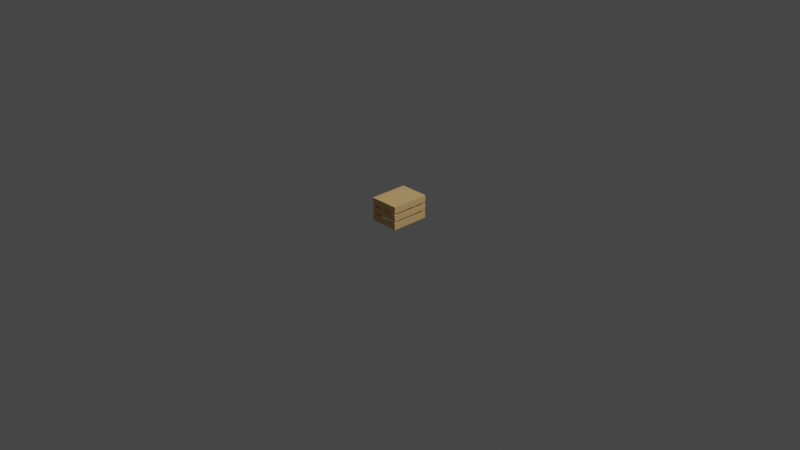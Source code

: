 # Source: Cajas.blend  (saved by Blender 3.6.13; exported with 4.5.12 LTS)
import bpy
from mathutils import Matrix  # noqa: F401  (used for matrix-valued properties, if any)

bpy.ops.wm.read_factory_settings(use_empty=True)
scene = bpy.context.scene
scene.name = 'Scene'

# ---- collections
col_collection = bpy.data.collections.new('Collection'); scene.collection.children.link(col_collection)

# ---- materials (node trees are filled in below, after node groups)
mat_madera_exterior = bpy.data.materials.new('Madera_Exterior')
mat_madera_exterior.alpha_threshold = 0.0
mat_madera_exterior.use_transparent_shadow = False
mat_madera_exterior.roughness = 0.5
mat_madera_exterior.line_color = (0.0, 0.0, 0.0, 1.0)
mat_madera_interna = bpy.data.materials.new('Madera_Interna')
mat_madera_interna.use_transparent_shadow = False

# ---- material node trees
mat_madera_exterior.use_nodes = True; mat_madera_exterior.node_tree.nodes.clear()
_N = mat_madera_exterior.node_tree.nodes; _L = mat_madera_exterior.node_tree.links
n0 = _N.new('ShaderNodeOutputMaterial'); n0.name = 'Material Output'; n0.location = (300, 300)
n1 = _N.new('ShaderNodeBsdfPrincipled'); n1.name = 'Principled BSDF'; n1.location = (10, 300)
n1.distribution = 'GGX'
n1.subsurface_method = 'RANDOM_WALK_SKIN'
n1.inputs[0].default_value = (0.8, 0.5022, 0.2054, 1.0)
n1.inputs[3].default_value = 1.45
n1.inputs[27].default_value = (0.0, 0.0, 0.0, 1.0)
n1.inputs[28].default_value = 1.0
_L.new(n1.outputs[0], n0.inputs[0])
n0.is_active_output = True
mat_madera_interna.use_nodes = True; mat_madera_interna.node_tree.nodes.clear()
_N = mat_madera_interna.node_tree.nodes; _L = mat_madera_interna.node_tree.links
n0 = _N.new('ShaderNodeBsdfPrincipled'); n0.name = 'Principled BSDF'; n0.location = (10, 300)
n0.distribution = 'GGX'
n0.subsurface_method = 'RANDOM_WALK_SKIN'
n0.inputs[0].default_value = (0.8, 0.2544, 0.06337, 1.0)
n0.inputs[3].default_value = 1.45
n0.inputs[27].default_value = (0.0, 0.0, 0.0, 1.0)
n0.inputs[28].default_value = 1.0
n1 = _N.new('ShaderNodeOutputMaterial'); n1.name = 'Material Output'; n1.location = (300, 300)
_L.new(n0.outputs[0], n1.inputs[0])
n1.is_active_output = True

# ---- world
world_world = bpy.data.worlds.new('World'); scene.world = world_world
world_world.use_nodes = True; world_world.node_tree.nodes.clear()
_N = world_world.node_tree.nodes; _L = world_world.node_tree.links
n0 = _N.new('ShaderNodeOutputWorld'); n0.name = 'World Output'; n0.location = (300, 300)
n1 = _N.new('ShaderNodeBackground'); n1.name = 'Background'; n1.location = (10, 300)
n1.inputs[0].default_value = (0.05088, 0.05088, 0.05088, 1.0)
_L.new(n1.outputs[0], n0.inputs[0])
n0.is_active_output = True
world_world.color = (0.05088, 0.05088, 0.05088)
world_world.use_sun_shadow = False
world_world.sun_shadow_jitter_overblur = 0.0

# ---- cameras
cam_camera = bpy.data.cameras.new('Camera')
cam_camera.clip_end = 100.0
cam_camera.ortho_scale = 7.314

# ---- lights
light_light = bpy.data.lights.new('Light', 'POINT')
light_light.transmission_factor = 0.0
light_light.energy = 1000.0
light_light.shadow_soft_size = 0.1
light_light.shadow_maximum_resolution = 0.006
light_light.use_absolute_resolution = True

# ---- meshes
me_cube = bpy.data.meshes.new('Cube')
me_cube.from_pydata([(-0.13, -0.2, -5.96e-08), (-0.15, -0.2, -5.96e-08), (-0.13, -0.18, -2.98e-08), (-0.15, -0.18, -2.98e-08), (-0.13, -0.2, 0.07333), (-0.13, -0.2, 0.09333), (-0.13, -0.2, 0.1567), (-0.13, -0.2, 0.1767), (-0.15, -0.2, 0.07333), (-0.15, -0.2, 0.09333), (-0.15, -0.2, 0.1567), (-0.15, -0.2, 0.1767), (-0.15, -0.18, 0.07333), (-0.15, -0.18, 0.09333), (-0.15, -0.18, 0.1567), (-0.15, -0.18, 0.1767), (-0.15, -0.21, 0.25), (-0.15, -0.21, 0.1567), (-0.15, -0.21, 0.1767), (-0.15, -0.21, 0.09333), (-0.16, -0.21, -5.96e-08), (-0.15, -0.21, -5.96e-08), (-0.16, -0.21, 0.07333), (-0.16, -0.21, 0.1767), (-0.16, -0.21, 0.25), (-0.16, -0.21, 0.09333), (-0.15, -0.21, 0.07333), (-0.16, -0.21, 0.1567), (-0.065, -0.2, 0.07333), (-0.065, -0.2, -5.96e-08), (-0.065, -0.21, -5.96e-08), (-0.065, -0.21, 0.07333), (-0.0325, -0.2, 0.06333), (-0.0325, -0.2, -5.96e-08), (-0.0325, -0.21, -5.96e-08), (-0.0325, -0.21, 0.06333), (-0.13, -0.2, 0.2256), (-0.13, -0.18, 0.2256), (-0.15, -0.18, 0.2256), (0.13, -0.2, -5.96e-08), (0.15, -0.2, -5.96e-08), (0.13, -0.18, -5.96e-08), (0.15, -0.18, -5.96e-08), (0.13, -0.2, 0.07333), (0.13, -0.2, 0.09333), (0.13, -0.2, 0.1567), (0.13, -0.2, 0.1767), (0.15, -0.2, 0.07333), (0.15, -0.2, 0.09333), (0.15, -0.2, 0.1567), (0.15, -0.2, 0.1767), (0.15, -0.18, 0.07333), (0.15, -0.18, 0.09333), (0.15, -0.18, 0.1567), (0.15, -0.18, 0.1767), (0.15, -0.21, 0.25), (0.15, -0.21, 0.1567), (0.15, -0.21, 0.1767), (0.15, -0.21, 0.09333), (0.16, -0.21, -5.96e-08), (0.15, -0.21, -5.96e-08), (0.16, -0.21, 0.07333), (0.16, -0.21, 0.1767), (0.16, -0.21, 0.25), (0.16, -0.21, 0.09333), (0.15, -0.21, 0.07333), (0.16, -0.21, 0.1567), (0.065, -0.2, 0.07333), (0.065, -0.2, -5.96e-08), (0.065, -0.21, -5.96e-08), (0.065, -0.21, 0.07333), (0.0325, -0.2, 0.06333), (0.0325, -0.2, -5.96e-08), (0.0325, -0.21, -5.96e-08), (0.0325, -0.21, 0.06333), (0.13, -0.2, 0.2256), (0.13, -0.18, 0.2256), (0.15, -0.18, 0.2256), (-0.13, 0.2, 5.96e-08), (-0.15, 0.2, 5.96e-08), (-0.13, 0.18, 5.96e-08), (-0.15, 0.18, 5.96e-08), (-0.13, 0.2, 0.07333), (-0.13, 0.2, 0.09333), (-0.13, 0.2, 0.1567), (-0.13, 0.2, 0.1767), (-0.15, 0.2, 0.07333), (-0.15, 0.2, 0.09333), (-0.15, 0.2, 0.1567), (-0.15, 0.2, 0.1767), (-0.15, 0.18, 0.07333), (-0.15, 0.18, 0.09333), (-0.15, 0.18, 0.1567), (-0.15, 0.18, 0.1767), (-0.15, 0.21, 0.25), (-0.15, 0.21, 0.1567), (-0.15, 0.21, 0.1767), (-0.15, 0.21, 0.09333), (-0.16, 0.21, 5.96e-08), (-0.15, 0.21, 5.96e-08), (-0.16, 0.21, 0.07333), (-0.16, 0.21, 0.1767), (-0.16, 0.21, 0.25), (-0.16, 0.21, 0.09333), (-0.15, 0.21, 0.07333), (-0.16, 0.21, 0.1567), (-0.065, 0.2, 0.07333), (-0.065, 0.2, 5.96e-08), (-0.065, 0.21, 5.96e-08), (-0.065, 0.21, 0.07333), (-0.0325, 0.2, 0.06333), (-0.0325, 0.2, 5.96e-08), (-0.0325, 0.21, 5.96e-08), (-0.0325, 0.21, 0.06333), (-0.13, 0.2, 0.2256), (-0.13, 0.18, 0.2256), (-0.15, 0.18, 0.2256), (0.13, 0.2, 4.47e-08), (0.15, 0.2, 2.98e-08), (0.13, 0.18, 2.98e-08), (0.15, 0.18, 2.98e-08), (0.13, 0.2, 0.07333), (0.13, 0.2, 0.09333), (0.13, 0.2, 0.1567), (0.13, 0.2, 0.1767), (0.15, 0.2, 0.07333), (0.15, 0.2, 0.09333), (0.15, 0.2, 0.1567), (0.15, 0.2, 0.1767), (0.15, 0.18, 0.07333), (0.15, 0.18, 0.09333), (0.15, 0.18, 0.1567), (0.15, 0.18, 0.1767), (0.15, 0.21, 0.25), (0.15, 0.21, 0.1567), (0.15, 0.21, 0.1767), (0.15, 0.21, 0.09333), (0.16, 0.21, 4.47e-08), (0.15, 0.21, 4.47e-08), (0.16, 0.21, 0.07333), (0.16, 0.21, 0.1767), (0.16, 0.21, 0.25), (0.16, 0.21, 0.09333), (0.15, 0.21, 0.07333), (0.16, 0.21, 0.1567), (0.065, 0.2, 0.07333), (0.065, 0.2, 4.47e-08), (0.065, 0.21, 5.96e-08), (0.065, 0.21, 0.07333), (0.0325, 0.2, 0.06333), (0.0325, 0.2, 5.96e-08), (0.0325, 0.21, 5.96e-08), (0.0325, 0.21, 0.06333), (0.13, 0.2, 0.2256), (0.13, 0.18, 0.2256), (0.15, 0.18, 0.2256)], [], [(1, 3, 2, 0), (2, 37, 36, 7, 6, 5, 4, 0), (12, 13, 14, 15, 38, 37, 2, 3), (14, 10, 11, 15), (12, 8, 9, 13), (10, 6, 7, 11), (8, 4, 5, 9), (24, 16, 94, 102), (26, 31, 28, 4, 8), (27, 17, 10, 14, 92, 88, 95, 105), (86, 104, 100, 22, 26, 8, 12, 90), (20, 98, 99, 79, 81, 3, 1, 21), (1, 0, 29, 30, 21), (73, 34, 33, 72), (21, 26, 22, 20), (19, 17, 27, 25), (18, 16, 24, 23), (25, 103, 97, 87, 91, 13, 9, 19), (44, 5, 6, 45), (90, 12, 3, 81), (116, 38, 15, 93), (104, 109, 108, 99), (92, 14, 13, 91), (46, 7, 36, 75), (72, 33, 32, 71), (71, 32, 35, 74), (74, 35, 34, 73), (0, 4, 28, 29), (28, 31, 35, 32), (31, 30, 34, 35), (30, 29, 33, 34), (29, 28, 32, 33), (150, 149, 110, 111), (114, 153, 154, 155, 77, 76, 75, 36, 37, 38, 116, 115), (65, 70, 69, 60), (40, 39, 41, 42), (43, 44, 45, 46, 75, 76, 41, 39), (45, 6, 10, 17, 56, 49), (41, 76, 77, 54, 53, 52, 51, 42), (53, 54, 50, 49), (51, 52, 48, 47), (49, 50, 46, 45), (47, 48, 44, 43), (128, 135, 140, 62, 57, 50, 54, 132), (43, 67, 70, 65, 47), (127, 131, 53, 49, 56, 66, 144, 134), (139, 143, 125, 129, 51, 47, 65, 61), (118, 138, 137, 59, 60, 40, 42, 120), (40, 60, 69, 68, 39), (58, 19, 9, 5, 44, 48), (57, 18, 11, 7, 46, 50), (60, 59, 61, 65), (58, 64, 66, 56), (57, 62, 63, 55), (56, 17, 19, 58), (130, 126, 136, 142, 64, 58, 48, 52), (129, 120, 42, 51), (155, 132, 54, 77), (135, 96, 94, 133), (55, 16, 18, 57), (138, 147, 148, 143), (131, 130, 52, 53), (39, 68, 67, 43), (67, 71, 74, 70), (70, 74, 73, 69), (69, 73, 72, 68), (68, 72, 71, 67), (62, 140, 141, 63), (21, 30, 31, 26), (79, 78, 80, 81), (82, 83, 84, 85, 114, 115, 80, 78), (80, 115, 116, 93, 92, 91, 90, 81), (92, 93, 89, 88), (90, 91, 87, 86), (88, 89, 85, 84), (86, 87, 83, 82), (24, 102, 101, 23), (82, 106, 109, 104, 86), (100, 98, 20, 22), (79, 99, 108, 107, 78), (151, 150, 111, 112), (99, 98, 100, 104), (97, 103, 105, 95), (96, 101, 102, 94), (27, 105, 103, 25), (101, 96, 89, 93, 15, 11, 18, 23), (152, 151, 112, 113), (149, 152, 113, 110), (124, 153, 114, 85), (78, 107, 106, 82), (106, 110, 113, 109), (109, 113, 112, 108), (108, 112, 111, 107), (107, 111, 110, 106), (118, 120, 119, 117), (55, 133, 94, 16), (119, 154, 153, 124, 123, 122, 121, 117), (63, 141, 133, 55), (134, 95, 88, 84, 123, 127), (129, 130, 131, 132, 155, 154, 119, 120), (131, 127, 128, 132), (129, 125, 126, 130), (127, 123, 124, 128), (125, 121, 122, 126), (143, 148, 145, 121, 125), (59, 137, 139, 61), (118, 117, 146, 147, 138), (122, 83, 87, 97, 136, 126), (124, 85, 89, 96, 135, 128), (138, 143, 139, 137), (136, 134, 144, 142), (135, 133, 141, 140), (136, 97, 95, 134), (64, 142, 144, 66), (117, 121, 145, 146), (145, 148, 152, 149), (148, 147, 151, 152), (147, 146, 150, 151), (146, 145, 149, 150), (122, 123, 84, 83)])
me_cube.polygons.foreach_set('material_index', [1, 1, 1, 0, 0, 0, 0, 0, 0, 0, 0, 0, 0, 0, 0, 0, 0, 0, 0, 0, 0, 0, 0, 0, 0, 0, 0, 0, 0, 0, 0, 0, 0, 0, 0, 1, 1, 0, 1, 0, 0, 0, 0, 0, 0, 0, 0, 0, 0, 0, 0, 0, 0, 0, 0, 0, 0, 0, 0, 0, 0, 0, 0, 0, 0, 0, 0, 0, 0, 1, 1, 1, 0, 0, 0, 0, 0, 0, 0, 0, 0, 0, 0, 0, 0, 0, 0, 0, 0, 0, 0, 0, 0, 0, 1, 0, 1, 0, 0, 1, 0, 0, 0, 0, 0, 0, 0, 0, 0, 0, 0, 0, 0, 0, 0, 0, 0, 0, 0, 0])
_uv = me_cube.uv_layers.new(name='UVMap')
_uv.uv.foreach_set('vector', [0.0, 0.0, 0.0, 0.0, 0.0, 0.0, 0.0, 0.0, 0.0, 0.0, 0.0, 0.0, 0.0, 0.0, 0.0, 0.0, 0.0, 0.0, 0.0, 0.0, 0.0, 0.0, 0.0, 0.0, 0.0, 0.0, 0.0, 0.0, 0.0, 0.0, 0.0, 0.0, 0.0, 0.0, 0.0, 0.0, 0.0, 0.0, 0.0, 0.0, 0.0, 0.0, 0.0, 0.0, 0.0, 0.0, 0.0, 0.0, 0.0, 0.0, 0.0, 0.0, 0.0, 0.0, 0.0, 0.0, 0.0, 0.0, 0.0, 0.0, 0.0, 0.0, 0.0, 0.0, 0.0, 0.0, 0.0, 0.0, 0.0, 0.0, 0.0, 0.0, 0.0, 0.0, 0.0, 0.0, 0.0, 0.0, 0.0, 0.0, 0.0, 0.0, 0.0, 0.0, 0.0, 0.0, 0.0, 0.0, 0.0, 0.0, 0.0, 0.0, 0.0, 0.0, 0.0, 0.0, 0.0, 0.0, 0.0, 0.0, 0.0, 0.0, 0.0, 0.0, 0.0, 0.0, 0.0, 0.0, 0.0, 0.0, 0.0, 0.0, 0.0, 0.0, 0.0, 0.0, 0.0, 0.0, 0.0, 0.0, 0.0, 0.0, 0.0, 0.0, 0.0, 0.0, 0.0, 0.0, 0.0, 0.0, 0.0, 0.0, 0.0, 0.0, 0.0, 0.0, 0.0, 0.0, 0.0, 0.0, 0.0, 0.0, 0.0, 0.0, 0.0, 0.0, 0.0, 0.0, 0.0, 0.0, 0.0, 0.0, 0.0, 0.0, 0.0, 0.0, 0.0, 0.0, 0.0, 0.0, 0.0, 0.0, 0.0, 0.0, 0.0, 0.0, 0.0, 0.0, 0.0, 0.0, 0.0, 0.0, 0.0, 0.0, 0.0, 0.0, 0.0, 0.0, 0.0, 0.0, 0.0, 0.0, 0.0, 0.0, 0.0, 0.0, 0.0, 0.0, 0.0, 0.0, 0.0, 0.0, 0.0, 0.0, 0.0, 0.0, 0.0, 0.0, 0.0, 0.0, 0.0, 0.0, 0.0, 0.0, 0.0, 0.0, 0.0, 0.0, 0.0, 0.0, 0.0, 0.0, 0.0, 0.0, 0.0, 0.0, 0.0, 0.0, 0.0, 0.0, 0.0, 0.0, 0.0, 0.0, 0.0, 0.0, 0.0, 0.0, 0.0, 0.0, 0.0, 0.0, 0.0, 0.0, 0.0, 0.0, 0.0, 0.0, 0.0, 0.0, 0.0, 0.0, 0.0, 0.0, 0.0, 0.0, 0.0, 0.0, 0.0, 0.0, 0.0, 0.0, 0.0, 0.0, 0.0, 0.0, 0.0, 0.0, 0.0, 0.0, 0.0, 0.0, 0.0, 0.0, 0.0, 0.0, 0.0, 0.0, 0.0, 0.0, 0.0, 0.0, 0.0, 0.0, 0.0, 0.0, 0.0, 0.0, 0.0, 0.0, 0.0, 0.0, 0.0, 0.0, 0.0, 0.0, 0.0, 0.0, 0.0, 0.0, 0.0, 0.0, 0.0, 0.0, 0.0, 0.0, 0.0, 0.0, 0.0, 0.0, 0.0, 0.0, 0.0, 0.0, 0.0, 0.0, 0.0, 0.0, 0.0, 0.0, 0.0, 0.0, 0.0, 0.0, 0.0, 0.0, 0.0, 0.0, 0.0, 0.0, 0.0, 0.0, 0.0, 0.0, 0.0, 0.0, 0.0, 0.0, 0.0, 0.0, 0.0, 0.0, 0.0, 0.0, 0.0, 0.0, 0.0, 0.0, 0.0, 0.0, 0.0, 0.0, 0.0, 0.0, 0.0, 0.0, 0.0, 0.0, 0.0, 0.0, 0.0, 0.0, 0.0, 0.0, 0.0, 0.0, 0.0, 0.0, 0.0, 0.0, 0.0, 0.0, 0.0, 0.0, 0.0, 0.0, 0.0, 0.0, 0.0, 0.0, 0.0, 0.0, 0.0, 0.0, 0.0, 0.0, 0.0, 0.0, 0.0, 0.0, 0.0, 0.0, 0.0, 0.0, 0.0, 0.0, 0.0, 0.0, 0.0, 0.0, 0.0, 0.0, 0.0, 0.0, 0.0, 0.0, 0.0, 0.0, 0.0, 0.0, 0.0, 0.0, 0.0, 0.0, 0.0, 0.0, 0.0, 0.0, 0.0, 0.0, 0.0, 0.0, 0.0, 0.0, 0.0, 0.0, 0.0, 0.0, 0.0, 0.0, 0.0, 0.0, 0.0, 0.0, 0.0, 0.0, 0.0, 0.0, 0.0, 0.0, 0.0, 0.0, 0.0, 0.0, 0.0, 0.0, 0.0, 0.0, 0.0, 0.0, 0.0, 0.0, 0.0, 0.0, 0.0, 0.0, 0.0, 0.0, 0.0, 0.0, 0.0, 0.0, 0.0, 0.0, 0.0, 0.0, 0.0, 0.0, 0.0, 0.0, 0.0, 0.0, 0.0, 0.0, 0.0, 0.0, 0.0, 0.0, 0.0, 0.0, 0.0, 0.0, 0.0, 0.0, 0.0, 0.0, 0.0, 0.0, 0.0, 0.0, 0.0, 0.0, 0.0, 0.0, 0.0, 0.0, 0.0, 0.0, 0.0, 0.0, 0.0, 0.0, 0.0, 0.0, 0.0, 0.0, 0.0, 0.0, 0.0, 0.0, 0.0, 0.0, 0.0, 0.0, 0.0, 0.0, 0.0, 0.0, 0.0, 0.0, 0.0, 0.0, 0.0, 0.0, 0.0, 0.0, 0.0, 0.0, 0.0, 0.0, 0.0, 0.0, 0.0, 0.0, 0.0, 0.0, 0.0, 0.0, 0.0, 0.0, 0.0, 0.0, 0.0, 0.0, 0.0, 0.0, 0.0, 0.0, 0.0, 0.0, 0.0, 0.0, 0.0, 0.0, 0.0, 0.0, 0.0, 0.0, 0.0, 0.0, 0.0, 0.0, 0.0, 0.0, 0.0, 0.0, 0.0, 0.0, 0.0, 0.0, 0.0, 0.0, 0.0, 0.0, 0.0, 0.0, 0.0, 0.0, 0.0, 0.0, 0.0, 0.0, 0.0, 0.0, 0.0, 0.0, 0.0, 0.0, 0.0, 0.0, 0.0, 0.0, 0.0, 0.0, 0.0, 0.0, 0.0, 0.0, 0.0, 0.0, 0.0, 0.0, 0.0, 0.0, 0.0, 0.0, 0.0, 0.0, 0.0, 0.0, 0.0, 0.0, 0.0, 0.0, 0.0, 0.0, 0.0, 0.0, 0.0, 0.0, 0.0, 0.0, 0.0, 0.0, 0.0, 0.0, 0.0, 0.0, 0.0, 0.0, 0.0, 0.0, 0.0, 0.0, 0.0, 0.0, 0.0, 0.0, 0.0, 0.0, 0.0, 0.0, 0.0, 0.0, 0.0, 0.0, 0.0, 0.0, 0.0, 0.0, 0.0, 0.0, 0.0, 0.0, 0.0, 0.0, 0.0, 0.0, 0.0, 0.0, 0.0, 0.0, 0.0, 0.0, 0.0, 0.0, 0.0, 0.0, 0.0, 0.0, 0.0, 0.0, 0.0, 0.0, 0.0, 0.0, 0.0, 0.0, 0.0, 0.0, 0.0, 0.0, 0.0, 0.0, 0.0, 0.0, 0.0, 0.0, 0.0, 0.0, 0.0, 0.0, 0.0, 0.0, 0.0, 0.0, 0.0, 0.0, 0.0, 0.0, 0.0, 0.0, 0.0, 0.0, 0.0, 0.0, 0.0, 0.0, 0.0, 0.0, 0.0, 0.0, 0.0, 0.0, 0.0, 0.0, 0.0, 0.0, 0.0, 0.0, 0.0, 0.0, 0.0, 0.0, 0.0, 0.0, 0.0, 0.0, 0.0, 0.0, 0.0, 0.0, 0.0, 0.0, 0.0, 0.0, 0.0, 0.0, 0.0, 0.0, 0.0, 0.0, 0.0, 0.0, 0.0, 0.0, 0.0, 0.0, 0.0, 0.0, 0.0, 0.0, 0.0, 0.0, 0.0, 0.0, 0.0, 0.0, 0.0, 0.0, 0.0, 0.0, 0.0, 0.0, 0.0, 0.0, 0.0, 0.0, 0.0, 0.0, 0.0, 0.0, 0.0, 0.0, 0.0, 0.0, 0.0, 0.0, 0.0, 0.0, 0.0, 0.0, 0.0, 0.0, 0.0, 0.0, 0.0, 0.0, 0.0, 0.0, 0.0, 0.0, 0.0, 0.0, 0.0, 0.0, 0.0, 0.0, 0.0, 0.0, 0.0, 0.0, 0.0, 0.0, 0.0, 0.0, 0.0, 0.0, 0.0, 0.0, 0.0, 0.0, 0.0, 0.0, 0.0, 0.0, 0.0, 0.0, 0.0, 0.0, 0.0, 0.0, 0.0, 0.0, 0.0, 0.0, 0.0, 0.0, 0.0, 0.0, 0.0, 0.0, 0.0, 0.0, 0.0, 0.0, 0.0, 0.0, 0.0, 0.0, 0.0, 0.0, 0.0, 0.0, 0.0, 0.0, 0.0, 0.0, 0.0, 0.0, 0.0, 0.0, 0.0, 0.0, 0.0, 0.0, 0.0, 0.0, 0.0, 0.0, 0.0, 0.0, 0.0, 0.0, 0.0, 0.0, 0.0, 0.0, 0.0, 0.0, 0.0, 0.0, 0.0, 0.0, 0.0, 0.0, 0.0, 0.0, 0.0, 0.0, 0.0, 0.0, 0.0, 0.0, 0.0, 0.0, 0.0, 0.0, 0.0, 0.0, 0.0, 0.0, 0.0, 0.0, 0.0, 0.0, 0.0, 0.0, 0.0, 0.0, 0.0, 0.0, 0.0, 0.0, 0.0, 0.0, 0.0, 0.0, 0.0, 0.0, 0.0, 0.0, 0.0, 0.0, 0.0, 0.0, 0.0, 0.0, 0.0, 0.0, 0.0, 0.0, 0.0, 0.0, 0.0, 0.0, 0.0, 0.0, 0.0, 0.0, 0.0, 0.0, 0.0, 0.0, 0.0, 0.0, 0.0, 0.0, 0.0, 0.0, 0.0, 0.0, 0.0, 0.0, 0.0, 0.0, 0.0, 0.0, 0.0, 0.0, 0.0, 0.0, 0.0, 0.0, 0.0, 0.0, 0.0, 0.0, 0.0, 0.0, 0.0, 0.0, 0.0, 0.0, 0.0, 0.0, 0.0, 0.0, 0.0, 0.0, 0.0, 0.0, 0.0, 0.0, 0.0, 0.0, 0.0, 0.0, 0.0, 0.0, 0.0, 0.0, 0.0, 0.0, 0.0, 0.0, 0.0, 0.0, 0.0, 0.0, 0.0, 0.0, 0.0, 0.0, 0.0, 0.0, 0.0, 0.0, 0.0, 0.0, 0.0, 0.0, 0.0, 0.0, 0.0, 0.0, 0.0, 0.0, 0.0, 0.0, 0.0, 0.0, 0.0, 0.0, 0.0, 0.0, 0.0, 0.0, 0.0, 0.0, 0.0, 0.0, 0.0, 0.0, 0.0, 0.0, 0.0, 0.0, 0.0, 0.0, 0.0, 0.0, 0.0, 0.0, 0.0, 0.0, 0.0, 0.0, 0.0, 0.0, 0.0, 0.0, 0.0, 0.0, 0.0, 0.0, 0.0, 0.0, 0.0, 0.0, 0.0, 0.0, 0.0, 0.0, 0.0, 0.0, 0.0, 0.0, 0.0, 0.0, 0.0, 0.0, 0.0, 0.0, 0.0, 0.0, 0.0, 0.0, 0.0, 0.0, 0.0, 0.0, 0.0, 0.0, 0.0, 0.0, 0.0, 0.0, 0.0, 0.0, 0.0, 0.0, 0.0, 0.0, 0.0, 0.0, 0.0, 0.0, 0.0, 0.0, 0.0, 0.0, 0.0, 0.0, 0.0, 0.0, 0.0, 0.0, 0.0, 0.0, 0.0, 0.0, 0.0, 0.0, 0.0, 0.0, 0.0, 0.0, 0.0, 0.0, 0.0, 0.0, 0.0, 0.0, 0.0, 0.0, 0.0, 0.0, 0.0, 0.0, 0.0, 0.0, 0.0, 0.0, 0.0, 0.0, 0.0, 0.0, 0.0, 0.0, 0.0, 0.0, 0.0, 0.0, 0.0, 0.0, 0.0, 0.0, 0.0, 0.0, 0.0, 0.0, 0.0, 0.0, 0.0, 0.0, 0.0, 0.0, 0.0, 0.0, 0.0, 0.0, 0.0, 0.0, 0.0, 0.0, 0.0, 0.0, 0.0, 0.0, 0.0, 0.0, 0.0, 0.0, 0.0, 0.0, 0.0, 0.0, 0.0, 0.0])
me_cube.materials.append(mat_madera_exterior)
me_cube.materials.append(mat_madera_interna)
me_cube.use_mirror_vertex_groups = False
me_cube.update()

# ---- objects
ob_caja = bpy.data.objects.new('Caja', me_cube)
ob_light = bpy.data.objects.new('Light', light_light)
ob_camera = bpy.data.objects.new('Camera', cam_camera)

# ---- transforms, parenting, visibility, modifiers, constraints
ob_caja.location = (0.0, 0.0, 0.0)
ob_caja.lock_rotations_4d = False
ob_caja.empty_display_type = 'ARROWS'
ob_caja.lineart.crease_threshold = 0.0
ob_light.location = (4.076, 1.005, 5.904)
ob_light.rotation_euler = (0.6503, 0.05522, 1.866)
ob_light.lock_rotations_4d = False
ob_light.empty_display_type = 'ARROWS'
ob_light.color = (0.0, 0.0, 0.0, 0.0)
ob_light.lineart.crease_threshold = 0.0
ob_camera.location = (7.359, -6.926, 4.958)
ob_camera.rotation_euler = (1.109, 0.0, 0.8149)
ob_camera.lock_rotations_4d = False
ob_camera.empty_display_type = 'ARROWS'
ob_camera.color = (0.0, 0.0, 0.0, 0.0)
ob_camera.display_type = 'WIRE'
ob_camera.lineart.crease_threshold = 0.0

# ---- collection membership
col_collection.objects.link(ob_caja)
col_collection.objects.link(ob_light)
col_collection.objects.link(ob_camera)

# ---- scene / render settings (as saved in the file)
scene.camera = ob_camera
scene.frame_start = 1; scene.frame_end = 250; scene.frame_set(1)
scene.render.engine = 'BLENDER_EEVEE_NEXT'
scene.cycles.sampling_pattern = 'TABULATED_SOBOL'
scene.view_settings.view_transform = 'Filmic'
bpy.context.view_layer.update()
